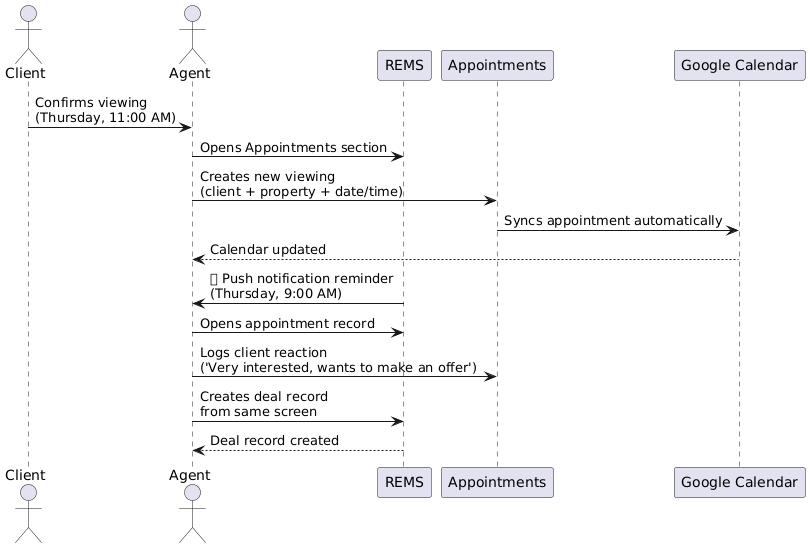

The diagram above was rendered by PlantUML. Its source (embedded in the PNG):
@startuml
actor Client
actor Agent
participant REMS
participant Appointments
participant "Google Calendar" as GC

Client -> Agent : Confirms viewing\n(Thursday, 11:00 AM)
Agent -> REMS : Opens Appointments section
Agent -> Appointments : Creates new viewing\n(client + property + date/time)
Appointments -> GC : Syncs appointment automatically
GC --> Agent : Calendar updated

REMS -> Agent : 🔔 Push notification reminder\n(Thursday, 9:00 AM)
Agent -> REMS : Opens appointment record
Agent -> Appointments : Logs client reaction\n('Very interested, wants to make an offer')
Agent -> REMS : Creates deal record\nfrom same screen
REMS --> Agent : Deal record created
@enduml